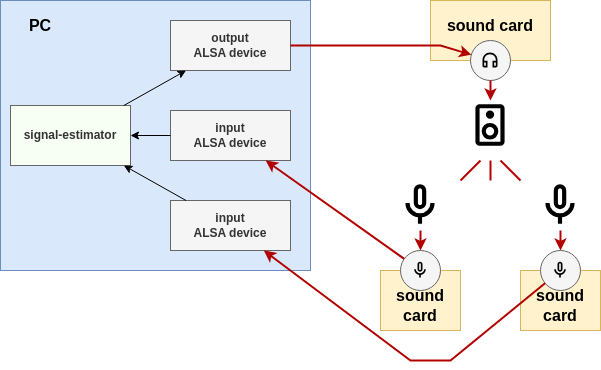

The diagram above was exported from draw.io. Its source (the exported page's mxGraphModel, read from the mxfile embedded in the PNG):
<mxGraphModel dx="1242" dy="865" grid="1" gridSize="10" guides="1" tooltips="1" connect="1" arrows="1" fold="1" page="1" pageScale="1" pageWidth="850" pageHeight="1100" math="0" shadow="0">
  <root>
    <mxCell id="0" />
    <mxCell id="1" parent="0" />
    <mxCell id="jdgYiCKV-6AsK4i46VtF-1" value="" style="rounded=0;whiteSpace=wrap;html=1;fillColor=#dae8fc;strokeColor=#6c8ebf;" parent="1" vertex="1">
      <mxGeometry x="100" y="220" width="310" height="270" as="geometry" />
    </mxCell>
    <mxCell id="jdgYiCKV-6AsK4i46VtF-2" value="" style="rounded=0;whiteSpace=wrap;html=1;fillColor=#fff2cc;strokeColor=#d6b656;" parent="1" vertex="1">
      <mxGeometry x="530" y="220" width="120" height="60" as="geometry" />
    </mxCell>
    <mxCell id="jdgYiCKV-6AsK4i46VtF-3" value="" style="ellipse;whiteSpace=wrap;html=1;aspect=fixed;fillColor=#f5f5f5;fontColor=#333333;strokeColor=#666666;" parent="1" vertex="1">
      <mxGeometry x="570" y="260" width="40" height="40" as="geometry" />
    </mxCell>
    <mxCell id="jdgYiCKV-6AsK4i46VtF-4" value="signal-estimator" style="rounded=0;whiteSpace=wrap;html=1;fillColor=#F7FFF5;strokeColor=#666666;fontColor=#333333;fontStyle=1" parent="1" vertex="1">
      <mxGeometry x="110" y="325" width="120" height="60" as="geometry" />
    </mxCell>
    <mxCell id="jdgYiCKV-6AsK4i46VtF-5" value="output&lt;br&gt;ALSA device" style="rounded=0;whiteSpace=wrap;html=1;fillColor=#f5f5f5;strokeColor=#666666;fontColor=#333333;fontStyle=1" parent="1" vertex="1">
      <mxGeometry x="270" y="240" width="120" height="50" as="geometry" />
    </mxCell>
    <mxCell id="jdgYiCKV-6AsK4i46VtF-6" value="input&lt;br&gt;ALSA device" style="rounded=0;whiteSpace=wrap;html=1;fillColor=#f5f5f5;strokeColor=#666666;fontColor=#333333;fontStyle=1" parent="1" vertex="1">
      <mxGeometry x="270" y="330" width="120" height="50" as="geometry" />
    </mxCell>
    <mxCell id="jdgYiCKV-6AsK4i46VtF-8" value="" style="endArrow=classic;html=1;rounded=0;" parent="1" source="jdgYiCKV-6AsK4i46VtF-4" target="jdgYiCKV-6AsK4i46VtF-5" edge="1">
      <mxGeometry width="50" height="50" relative="1" as="geometry">
        <mxPoint x="240" y="220" as="sourcePoint" />
        <mxPoint x="290" y="170" as="targetPoint" />
      </mxGeometry>
    </mxCell>
    <mxCell id="jdgYiCKV-6AsK4i46VtF-11" value="" style="endArrow=classic;html=1;rounded=0;" parent="1" source="jdgYiCKV-6AsK4i46VtF-6" target="jdgYiCKV-6AsK4i46VtF-4" edge="1">
      <mxGeometry width="50" height="50" relative="1" as="geometry">
        <mxPoint x="240" y="220" as="sourcePoint" />
        <mxPoint x="290" y="170" as="targetPoint" />
      </mxGeometry>
    </mxCell>
    <mxCell id="jdgYiCKV-6AsK4i46VtF-12" value="PC" style="text;html=1;strokeColor=none;fillColor=none;align=center;verticalAlign=middle;whiteSpace=wrap;rounded=0;fontStyle=1;fontSize=16;" parent="1" vertex="1">
      <mxGeometry x="110" y="230" width="60" height="30" as="geometry" />
    </mxCell>
    <mxCell id="jdgYiCKV-6AsK4i46VtF-13" value="sound card" style="text;html=1;strokeColor=none;fillColor=none;align=center;verticalAlign=middle;whiteSpace=wrap;rounded=0;fontStyle=1;fontSize=16;" parent="1" vertex="1">
      <mxGeometry x="540" y="230" width="100" height="30" as="geometry" />
    </mxCell>
    <mxCell id="jdgYiCKV-6AsK4i46VtF-15" value="" style="shape=image;verticalLabelPosition=bottom;labelBackgroundColor=default;verticalAlign=top;aspect=fixed;imageAspect=0;image=data:image/svg+xml,(base64 omitted: 568 chars);" parent="1" vertex="1">
      <mxGeometry x="580" y="270" width="20" height="20" as="geometry" />
    </mxCell>
    <mxCell id="jdgYiCKV-6AsK4i46VtF-20" value="" style="shape=image;verticalLabelPosition=bottom;labelBackgroundColor=default;verticalAlign=top;aspect=fixed;imageAspect=0;image=data:image/svg+xml,(base64 omitted: 736 chars);" parent="1" vertex="1">
      <mxGeometry x="565" y="320" width="50" height="50" as="geometry" />
    </mxCell>
    <mxCell id="jdgYiCKV-6AsK4i46VtF-29" value="" style="endArrow=none;html=1;rounded=0;strokeWidth=2;strokeColor=#B20000;" parent="1" edge="1">
      <mxGeometry width="50" height="50" relative="1" as="geometry">
        <mxPoint x="560" y="400" as="sourcePoint" />
        <mxPoint x="580" y="380" as="targetPoint" />
      </mxGeometry>
    </mxCell>
    <mxCell id="jdgYiCKV-6AsK4i46VtF-30" value="" style="endArrow=none;html=1;rounded=0;strokeWidth=2;strokeColor=#B20000;" parent="1" edge="1">
      <mxGeometry width="50" height="50" relative="1" as="geometry">
        <mxPoint x="590" y="400" as="sourcePoint" />
        <mxPoint x="590" y="380" as="targetPoint" />
      </mxGeometry>
    </mxCell>
    <mxCell id="jdgYiCKV-6AsK4i46VtF-31" value="" style="endArrow=none;html=1;rounded=0;strokeWidth=2;strokeColor=#B20000;" parent="1" edge="1">
      <mxGeometry width="50" height="50" relative="1" as="geometry">
        <mxPoint x="620" y="400" as="sourcePoint" />
        <mxPoint x="600" y="380" as="targetPoint" />
      </mxGeometry>
    </mxCell>
    <mxCell id="jdgYiCKV-6AsK4i46VtF-32" value="" style="endArrow=classic;html=1;rounded=0;fillColor=#e51400;strokeColor=#B20000;strokeWidth=2;" parent="1" source="jdgYiCKV-6AsK4i46VtF-3" target="jdgYiCKV-6AsK4i46VtF-20" edge="1">
      <mxGeometry width="50" height="50" relative="1" as="geometry">
        <mxPoint x="490" y="196" as="sourcePoint" />
        <mxPoint x="650" y="210" as="targetPoint" />
        <Array as="points" />
      </mxGeometry>
    </mxCell>
    <mxCell id="H8G9I3JoE38qBTgvnNji-8" value="" style="shape=image;verticalLabelPosition=bottom;labelBackgroundColor=default;verticalAlign=top;aspect=fixed;imageAspect=0;image=data:image/svg+xml,(base64 omitted: 576 chars);" vertex="1" parent="1">
      <mxGeometry x="495" y="400" width="50" height="50" as="geometry" />
    </mxCell>
    <mxCell id="H8G9I3JoE38qBTgvnNji-30" value="" style="rounded=0;whiteSpace=wrap;html=1;fillColor=#fff2cc;strokeColor=#d6b656;" vertex="1" parent="1">
      <mxGeometry x="480" y="490" width="80" height="60" as="geometry" />
    </mxCell>
    <mxCell id="H8G9I3JoE38qBTgvnNji-31" value="" style="ellipse;whiteSpace=wrap;html=1;aspect=fixed;fillColor=#f5f5f5;fontColor=#333333;strokeColor=#666666;" vertex="1" parent="1">
      <mxGeometry x="500" y="470" width="40" height="40" as="geometry" />
    </mxCell>
    <mxCell id="H8G9I3JoE38qBTgvnNji-32" value="sound&lt;br&gt;card" style="text;html=1;strokeColor=none;fillColor=none;align=center;verticalAlign=middle;whiteSpace=wrap;rounded=0;fontStyle=1;fontSize=16;" vertex="1" parent="1">
      <mxGeometry x="480" y="510" width="80" height="30" as="geometry" />
    </mxCell>
    <mxCell id="H8G9I3JoE38qBTgvnNji-37" value="" style="rounded=0;whiteSpace=wrap;html=1;fillColor=#fff2cc;strokeColor=#d6b656;" vertex="1" parent="1">
      <mxGeometry x="620" y="490" width="80" height="60" as="geometry" />
    </mxCell>
    <mxCell id="H8G9I3JoE38qBTgvnNji-38" value="" style="ellipse;whiteSpace=wrap;html=1;aspect=fixed;fillColor=#f5f5f5;fontColor=#333333;strokeColor=#666666;" vertex="1" parent="1">
      <mxGeometry x="640" y="470" width="40" height="40" as="geometry" />
    </mxCell>
    <mxCell id="H8G9I3JoE38qBTgvnNji-39" value="sound&lt;br&gt;card" style="text;html=1;strokeColor=none;fillColor=none;align=center;verticalAlign=middle;whiteSpace=wrap;rounded=0;fontStyle=1;fontSize=16;" vertex="1" parent="1">
      <mxGeometry x="620" y="510" width="80" height="30" as="geometry" />
    </mxCell>
    <mxCell id="H8G9I3JoE38qBTgvnNji-41" value="" style="shape=image;verticalLabelPosition=bottom;labelBackgroundColor=default;verticalAlign=top;aspect=fixed;imageAspect=0;image=data:image/svg+xml,(base64 omitted: 576 chars);" vertex="1" parent="1">
      <mxGeometry x="635" y="400" width="50" height="50" as="geometry" />
    </mxCell>
    <mxCell id="H8G9I3JoE38qBTgvnNji-43" value="" style="endArrow=classic;html=1;rounded=0;fillColor=#e51400;strokeColor=#B20000;strokeWidth=2;" edge="1" parent="1" source="H8G9I3JoE38qBTgvnNji-8" target="H8G9I3JoE38qBTgvnNji-31">
      <mxGeometry width="50" height="50" relative="1" as="geometry">
        <mxPoint x="530" y="315" as="sourcePoint" />
        <mxPoint x="530" y="335" as="targetPoint" />
        <Array as="points" />
      </mxGeometry>
    </mxCell>
    <mxCell id="H8G9I3JoE38qBTgvnNji-44" value="" style="endArrow=classic;html=1;rounded=0;fillColor=#e51400;strokeColor=#B20000;strokeWidth=2;" edge="1" parent="1" target="H8G9I3JoE38qBTgvnNji-38">
      <mxGeometry width="50" height="50" relative="1" as="geometry">
        <mxPoint x="660" y="450" as="sourcePoint" />
        <mxPoint x="520" y="480" as="targetPoint" />
        <Array as="points" />
      </mxGeometry>
    </mxCell>
    <mxCell id="H8G9I3JoE38qBTgvnNji-46" value="input&lt;br&gt;ALSA device" style="rounded=0;whiteSpace=wrap;html=1;fillColor=#f5f5f5;strokeColor=#666666;fontColor=#333333;fontStyle=1" vertex="1" parent="1">
      <mxGeometry x="270" y="420" width="120" height="50" as="geometry" />
    </mxCell>
    <mxCell id="H8G9I3JoE38qBTgvnNji-47" value="" style="endArrow=classic;html=1;rounded=0;" edge="1" parent="1" source="H8G9I3JoE38qBTgvnNji-46" target="jdgYiCKV-6AsK4i46VtF-4">
      <mxGeometry width="50" height="50" relative="1" as="geometry">
        <mxPoint x="280" y="365" as="sourcePoint" />
        <mxPoint x="240" y="365" as="targetPoint" />
      </mxGeometry>
    </mxCell>
    <mxCell id="H8G9I3JoE38qBTgvnNji-52" value="" style="endArrow=classic;html=1;rounded=0;fillColor=#e51400;strokeColor=#B20000;strokeWidth=2;" edge="1" parent="1" source="jdgYiCKV-6AsK4i46VtF-5" target="jdgYiCKV-6AsK4i46VtF-3">
      <mxGeometry width="50" height="50" relative="1" as="geometry">
        <mxPoint x="530" y="460" as="sourcePoint" />
        <mxPoint x="490" y="290" as="targetPoint" />
        <Array as="points">
          <mxPoint x="540" y="265" />
        </Array>
      </mxGeometry>
    </mxCell>
    <mxCell id="H8G9I3JoE38qBTgvnNji-53" value="" style="endArrow=classic;html=1;rounded=0;fillColor=#e51400;strokeColor=#B20000;strokeWidth=2;" edge="1" parent="1" source="H8G9I3JoE38qBTgvnNji-31" target="jdgYiCKV-6AsK4i46VtF-6">
      <mxGeometry width="50" height="50" relative="1" as="geometry">
        <mxPoint x="400" y="278" as="sourcePoint" />
        <mxPoint x="580" y="289" as="targetPoint" />
        <Array as="points" />
      </mxGeometry>
    </mxCell>
    <mxCell id="H8G9I3JoE38qBTgvnNji-54" value="" style="endArrow=classic;html=1;fillColor=#e51400;strokeColor=#B20000;strokeWidth=2;rounded=0;" edge="1" parent="1" source="H8G9I3JoE38qBTgvnNji-38" target="H8G9I3JoE38qBTgvnNji-46">
      <mxGeometry width="50" height="50" relative="1" as="geometry">
        <mxPoint x="514" y="488" as="sourcePoint" />
        <mxPoint x="375" y="390" as="targetPoint" />
        <Array as="points">
          <mxPoint x="550" y="580" />
          <mxPoint x="510" y="580" />
        </Array>
      </mxGeometry>
    </mxCell>
    <mxCell id="H8G9I3JoE38qBTgvnNji-57" value="" style="shape=image;verticalLabelPosition=bottom;labelBackgroundColor=default;verticalAlign=top;aspect=fixed;imageAspect=0;image=data:image/svg+xml,(base64 omitted: 576 chars);" vertex="1" parent="1">
      <mxGeometry x="510" y="480" width="20" height="20" as="geometry" />
    </mxCell>
    <mxCell id="H8G9I3JoE38qBTgvnNji-58" value="" style="shape=image;verticalLabelPosition=bottom;labelBackgroundColor=default;verticalAlign=top;aspect=fixed;imageAspect=0;image=data:image/svg+xml,(base64 omitted: 576 chars);" vertex="1" parent="1">
      <mxGeometry x="650" y="480" width="20" height="20" as="geometry" />
    </mxCell>
  </root>
</mxGraphModel>